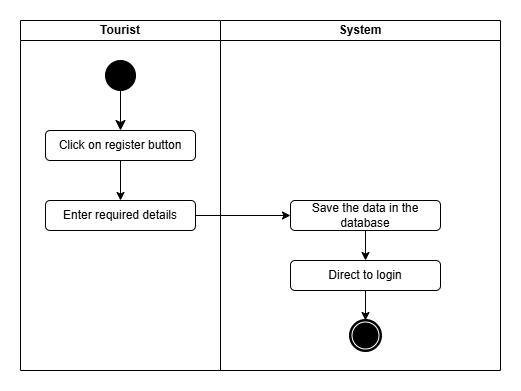

The diagram above was exported from draw.io. Its source (the exported page's mxGraphModel, read from the mxfile embedded in the PNG):
<mxGraphModel dx="625" dy="604" grid="1" gridSize="10" guides="1" tooltips="1" connect="1" arrows="1" fold="1" page="1" pageScale="1" pageWidth="850" pageHeight="1100" math="0" shadow="0">
  <root>
    <mxCell id="0" />
    <mxCell id="1" parent="0" />
    <mxCell id="TT8D_31iUALhjWYDAMT1-1" value="Tourist" style="swimlane;startSize=20;whiteSpace=wrap;html=1;" vertex="1" parent="1">
      <mxGeometry x="20" y="140" width="200" height="350" as="geometry" />
    </mxCell>
    <mxCell id="TT8D_31iUALhjWYDAMT1-2" style="edgeStyle=none;curved=1;rounded=0;orthogonalLoop=1;jettySize=auto;html=1;exitX=0.5;exitY=1;exitDx=0;exitDy=0;entryX=0.5;entryY=0;entryDx=0;entryDy=0;fontSize=12;startSize=8;endSize=8;" edge="1" parent="TT8D_31iUALhjWYDAMT1-1" source="TT8D_31iUALhjWYDAMT1-3" target="TT8D_31iUALhjWYDAMT1-4">
      <mxGeometry relative="1" as="geometry" />
    </mxCell>
    <mxCell id="TT8D_31iUALhjWYDAMT1-3" value="" style="shape=ellipse;html=1;fillColor=strokeColor;fontSize=18;fontColor=#ffffff;" vertex="1" parent="TT8D_31iUALhjWYDAMT1-1">
      <mxGeometry x="85" y="40" width="30" height="30" as="geometry" />
    </mxCell>
    <mxCell id="TT8D_31iUALhjWYDAMT1-17" style="edgeStyle=orthogonalEdgeStyle;rounded=0;orthogonalLoop=1;jettySize=auto;html=1;exitX=0.5;exitY=1;exitDx=0;exitDy=0;" edge="1" parent="TT8D_31iUALhjWYDAMT1-1" source="TT8D_31iUALhjWYDAMT1-4" target="TT8D_31iUALhjWYDAMT1-5">
      <mxGeometry relative="1" as="geometry" />
    </mxCell>
    <mxCell id="TT8D_31iUALhjWYDAMT1-4" value="Click on register button" style="rounded=1;whiteSpace=wrap;html=1;" vertex="1" parent="TT8D_31iUALhjWYDAMT1-1">
      <mxGeometry x="25" y="110" width="150" height="30" as="geometry" />
    </mxCell>
    <mxCell id="TT8D_31iUALhjWYDAMT1-5" value="Enter required details" style="rounded=1;whiteSpace=wrap;html=1;" vertex="1" parent="TT8D_31iUALhjWYDAMT1-1">
      <mxGeometry x="25" y="180" width="150" height="30" as="geometry" />
    </mxCell>
    <mxCell id="TT8D_31iUALhjWYDAMT1-6" value="System" style="swimlane;startSize=20;whiteSpace=wrap;html=1;" vertex="1" parent="1">
      <mxGeometry x="220" y="140" width="280" height="350" as="geometry" />
    </mxCell>
    <mxCell id="TT8D_31iUALhjWYDAMT1-19" style="edgeStyle=orthogonalEdgeStyle;rounded=0;orthogonalLoop=1;jettySize=auto;html=1;exitX=0.5;exitY=1;exitDx=0;exitDy=0;entryX=0.5;entryY=0;entryDx=0;entryDy=0;" edge="1" parent="TT8D_31iUALhjWYDAMT1-6" source="TT8D_31iUALhjWYDAMT1-8" target="TT8D_31iUALhjWYDAMT1-10">
      <mxGeometry relative="1" as="geometry" />
    </mxCell>
    <mxCell id="TT8D_31iUALhjWYDAMT1-8" value="Save the data in the database" style="rounded=1;whiteSpace=wrap;html=1;" vertex="1" parent="TT8D_31iUALhjWYDAMT1-6">
      <mxGeometry x="70" y="180" width="150" height="30" as="geometry" />
    </mxCell>
    <mxCell id="TT8D_31iUALhjWYDAMT1-10" value="Direct to login" style="rounded=1;whiteSpace=wrap;html=1;" vertex="1" parent="TT8D_31iUALhjWYDAMT1-6">
      <mxGeometry x="70" y="240" width="150" height="30" as="geometry" />
    </mxCell>
    <mxCell id="TT8D_31iUALhjWYDAMT1-12" value="" style="points=[[0.145,0.145,0],[0.5,0,0],[0.855,0.145,0],[1,0.5,0],[0.855,0.855,0],[0.5,1,0],[0.145,0.855,0],[0,0.5,0]];shape=mxgraph.bpmn.event;html=1;verticalLabelPosition=bottom;labelBackgroundColor=#ffffff;verticalAlign=top;align=center;perimeter=ellipsePerimeter;outlineConnect=0;aspect=fixed;outline=end;symbol=terminate;" vertex="1" parent="TT8D_31iUALhjWYDAMT1-6">
      <mxGeometry x="130" y="300" width="30" height="30" as="geometry" />
    </mxCell>
    <mxCell id="TT8D_31iUALhjWYDAMT1-20" style="edgeStyle=orthogonalEdgeStyle;rounded=0;orthogonalLoop=1;jettySize=auto;html=1;exitX=0.5;exitY=1;exitDx=0;exitDy=0;entryX=0.5;entryY=0;entryDx=0;entryDy=0;entryPerimeter=0;" edge="1" parent="TT8D_31iUALhjWYDAMT1-6" source="TT8D_31iUALhjWYDAMT1-10" target="TT8D_31iUALhjWYDAMT1-12">
      <mxGeometry relative="1" as="geometry" />
    </mxCell>
    <mxCell id="TT8D_31iUALhjWYDAMT1-18" style="edgeStyle=orthogonalEdgeStyle;rounded=0;orthogonalLoop=1;jettySize=auto;html=1;exitX=1;exitY=0.5;exitDx=0;exitDy=0;entryX=0;entryY=0.5;entryDx=0;entryDy=0;" edge="1" parent="1" source="TT8D_31iUALhjWYDAMT1-5" target="TT8D_31iUALhjWYDAMT1-8">
      <mxGeometry relative="1" as="geometry" />
    </mxCell>
  </root>
</mxGraphModel>